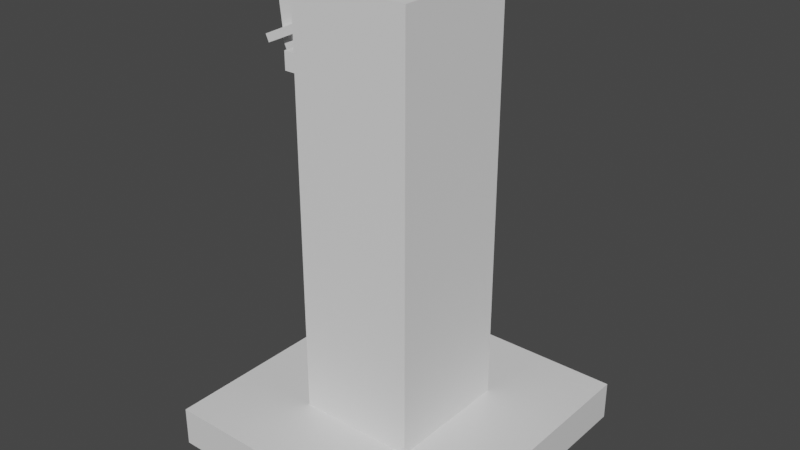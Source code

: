 # Source: CheckpointModel.blend  (saved by Blender 2.92.15; exported with 4.5.12 LTS)
import bpy
from mathutils import Matrix  # noqa: F401  (used for matrix-valued properties, if any)

bpy.ops.wm.read_factory_settings(use_empty=True)
scene = bpy.context.scene
scene.name = 'Scene'

# ---- collections
col_collection = bpy.data.collections.new('Collection'); scene.collection.children.link(col_collection)

# ---- materials (node trees are filled in below, after node groups)
mat_material = bpy.data.materials.new('Material')
mat_material.alpha_threshold = 0.0
mat_material.use_transparent_shadow = False
mat_material.line_color = (0.0, 0.0, 0.0, 1.0)

# ---- material node trees
mat_material.use_nodes = True; mat_material.node_tree.nodes.clear()
_N = mat_material.node_tree.nodes; _L = mat_material.node_tree.links
n0 = _N.new('ShaderNodeOutputMaterial'); n0.name = 'Material Output'; n0.location = (300, 300)
n1 = _N.new('ShaderNodeBsdfPrincipled'); n1.name = 'Principled BSDF'; n1.location = (10, 300)
n1.distribution = 'GGX'
n1.subsurface_method = 'BURLEY'
n1.inputs[2].default_value = 0.4
n1.inputs[3].default_value = 1.45
n1.inputs[27].default_value = (0.0, 0.0, 0.0, 1.0)
n1.inputs[28].default_value = 1.0
_L.new(n1.outputs[0], n0.inputs[0])
n0.is_active_output = True

# ---- world
world_world = bpy.data.worlds.new('World'); scene.world = world_world
world_world.use_nodes = True; world_world.node_tree.nodes.clear()
_N = world_world.node_tree.nodes; _L = world_world.node_tree.links
n0 = _N.new('ShaderNodeOutputWorld'); n0.name = 'World Output'; n0.location = (300, 300)
n1 = _N.new('ShaderNodeBackground'); n1.name = 'Background'; n1.location = (10, 300)
n1.inputs[0].default_value = (0.05088, 0.05088, 0.05088, 1.0)
_L.new(n1.outputs[0], n0.inputs[0])
n0.is_active_output = True
world_world.color = (0.05088, 0.05088, 0.05088)
world_world.use_sun_shadow = False
world_world.sun_shadow_jitter_overblur = 0.0

# ---- meshes
me_cube = bpy.data.meshes.new('Cube')
me_cube.from_pydata([(1.0, 1.0, 1.0), (1.0, 1.0, -1.0), (1.0, -1.0, 1.0), (1.0, -1.0, -1.0), (-1.0, 1.0, 1.0), (-1.0, 1.0, -1.0), (-1.0, -1.0, 1.0), (-1.0, -1.0, -1.0)], [], [(0, 4, 6, 2), (3, 2, 6, 7), (7, 6, 4, 5), (5, 1, 3, 7), (1, 0, 2, 3), (5, 4, 0, 1)])
_uv = me_cube.uv_layers.new(name='UVMap')
_uv.uv.foreach_set('vector', [0.625, 0.5, 0.875, 0.5, 0.875, 0.75, 0.625, 0.75, 0.375, 0.75, 0.625, 0.75, 0.625, 1.0, 0.375, 1.0, 0.375, 0.0, 0.625, 0.0, 0.625, 0.25, 0.375, 0.25, 0.125, 0.5, 0.375, 0.5, 0.375, 0.75, 0.125, 0.75, 0.375, 0.5, 0.625, 0.5, 0.625, 0.75, 0.375, 0.75, 0.375, 0.25, 0.625, 0.25, 0.625, 0.5, 0.375, 0.5])
me_cube.materials.append(mat_material)
me_cube.use_remesh_preserve_volume = False
me_cube.use_remesh_preserve_attributes = False
me_cube.use_mirror_vertex_groups = False
me_cube.update()
me_cube_001 = bpy.data.meshes.new('Cube.001')
me_cube_001.from_pydata([(-0.8108, -0.8756, -2.83), (-0.8108, -0.8756, 2.83), (-0.8108, 0.8756, -2.83), (-0.8108, 0.8756, 2.83), (0.8108, -0.8756, -2.83), (0.8108, -0.8756, 2.83), (0.8108, 0.8756, -2.83), (0.8108, 0.8756, 2.83)], [], [(0, 1, 3, 2), (2, 3, 7, 6), (6, 7, 5, 4), (4, 5, 1, 0), (2, 6, 4, 0), (7, 3, 1, 5)])
_uv = me_cube_001.uv_layers.new(name='UVMap')
_uv.uv.foreach_set('vector', [0.375, 0.0, 0.625, 0.0, 0.625, 0.25, 0.375, 0.25, 0.375, 0.25, 0.625, 0.25, 0.625, 0.5, 0.375, 0.5, 0.375, 0.5, 0.625, 0.5, 0.625, 0.75, 0.375, 0.75, 0.375, 0.75, 0.625, 0.75, 0.625, 1.0, 0.375, 1.0, 0.125, 0.5, 0.375, 0.5, 0.375, 0.75, 0.125, 0.75, 0.625, 0.5, 0.875, 0.5, 0.875, 0.75, 0.625, 0.75])
me_cube_001.use_remesh_fix_poles = True
me_cube_001.use_remesh_preserve_attributes = False
me_cube_001.use_mirror_vertex_groups = False
me_cube_001.update()
me_cube_002 = bpy.data.meshes.new('Cube.002')
me_cube_002.from_pydata([(-0.1089, -0.1252, -0.2845), (-0.1089, -0.1252, 0.2845), (-0.1089, 0.1252, -0.2845), (-0.1089, 0.1252, 0.2845), (0.1089, -0.1252, -0.2845), (0.1089, -0.1252, 0.2845), (0.1089, 0.1252, -0.2845), (0.1089, 0.1252, 0.2845)], [], [(0, 1, 3, 2), (2, 3, 7, 6), (6, 7, 5, 4), (4, 5, 1, 0), (2, 6, 4, 0), (7, 3, 1, 5)])
_uv = me_cube_002.uv_layers.new(name='UVMap')
_uv.uv.foreach_set('vector', [0.375, 0.0, 0.625, 0.0, 0.625, 0.25, 0.375, 0.25, 0.375, 0.25, 0.625, 0.25, 0.625, 0.5, 0.375, 0.5, 0.375, 0.5, 0.625, 0.5, 0.625, 0.75, 0.375, 0.75, 0.375, 0.75, 0.625, 0.75, 0.625, 1.0, 0.375, 1.0, 0.125, 0.5, 0.375, 0.5, 0.375, 0.75, 0.125, 0.75, 0.625, 0.5, 0.875, 0.5, 0.875, 0.75, 0.625, 0.75])
me_cube_002.use_remesh_fix_poles = True
me_cube_002.use_remesh_preserve_attributes = False
me_cube_002.use_mirror_vertex_groups = False
me_cube_002.update()
me_cube_003 = bpy.data.meshes.new('Cube.003')
me_cube_003.from_pydata([(-0.1089, -0.1252, -0.2845), (-0.1089, -0.1252, 0.2845), (-0.1089, 0.1252, -0.2845), (-0.1089, 0.1252, 0.2845), (0.1089, -0.1252, -0.2845), (0.1089, -0.1252, 0.2845), (0.1089, 0.1252, -0.2845), (0.1089, 0.1252, 0.2845)], [], [(0, 1, 3, 2), (2, 3, 7, 6), (6, 7, 5, 4), (4, 5, 1, 0), (2, 6, 4, 0), (7, 3, 1, 5)])
_uv = me_cube_003.uv_layers.new(name='UVMap')
_uv.uv.foreach_set('vector', [0.375, 0.0, 0.625, 0.0, 0.625, 0.25, 0.375, 0.25, 0.375, 0.25, 0.625, 0.25, 0.625, 0.5, 0.375, 0.5, 0.375, 0.5, 0.625, 0.5, 0.625, 0.75, 0.375, 0.75, 0.375, 0.75, 0.625, 0.75, 0.625, 1.0, 0.375, 1.0, 0.125, 0.5, 0.375, 0.5, 0.375, 0.75, 0.125, 0.75, 0.625, 0.5, 0.875, 0.5, 0.875, 0.75, 0.625, 0.75])
me_cube_003.use_remesh_fix_poles = True
me_cube_003.use_remesh_preserve_attributes = False
me_cube_003.use_mirror_vertex_groups = False
me_cube_003.update()
me_cube_004 = bpy.data.meshes.new('Cube.004')
me_cube_004.from_pydata([(-0.2253, -0.4155, -0.2046), (-0.2253, -0.4155, 0.2046), (-0.2253, 0.4155, -0.2046), (-0.2253, 0.4155, 0.2046), (0.2253, -0.4155, -0.2046), (0.2253, -0.4155, 0.2046), (0.2253, 0.4155, -0.2046), (0.2253, 0.4155, 0.2046)], [], [(0, 1, 3, 2), (2, 3, 7, 6), (6, 7, 5, 4), (4, 5, 1, 0), (2, 6, 4, 0), (7, 3, 1, 5)])
_uv = me_cube_004.uv_layers.new(name='UVMap')
_uv.uv.foreach_set('vector', [0.375, 0.0, 0.625, 0.0, 0.625, 0.25, 0.375, 0.25, 0.375, 0.25, 0.625, 0.25, 0.625, 0.5, 0.375, 0.5, 0.375, 0.5, 0.625, 0.5, 0.625, 0.75, 0.375, 0.75, 0.375, 0.75, 0.625, 0.75, 0.625, 1.0, 0.375, 1.0, 0.125, 0.5, 0.375, 0.5, 0.375, 0.75, 0.125, 0.75, 0.625, 0.5, 0.875, 0.5, 0.875, 0.75, 0.625, 0.75])
me_cube_004.use_remesh_fix_poles = True
me_cube_004.use_remesh_preserve_attributes = False
me_cube_004.use_mirror_vertex_groups = False
me_cube_004.update()
me_cube_005 = bpy.data.meshes.new('Cube.005')
me_cube_005.from_pydata([(-0.3318, -0.3241, -0.05589), (-0.3318, -0.3241, 0.05589), (-0.3318, 0.3241, -0.05589), (-0.3318, 0.3241, 0.05589), (0.3318, -0.3241, -0.05589), (0.3318, -0.3241, 0.05589), (0.3318, 0.3241, -0.05589), (0.3318, 0.3241, 0.05589)], [], [(0, 1, 3, 2), (2, 3, 7, 6), (6, 7, 5, 4), (4, 5, 1, 0), (2, 6, 4, 0), (7, 3, 1, 5)])
_uv = me_cube_005.uv_layers.new(name='UVMap')
_uv.uv.foreach_set('vector', [0.375, 0.0, 0.625, 0.0, 0.625, 0.25, 0.375, 0.25, 0.375, 0.25, 0.625, 0.25, 0.625, 0.5, 0.375, 0.5, 0.375, 0.5, 0.625, 0.5, 0.625, 0.75, 0.375, 0.75, 0.375, 0.75, 0.625, 0.75, 0.625, 1.0, 0.375, 1.0, 0.125, 0.5, 0.375, 0.5, 0.375, 0.75, 0.125, 0.75, 0.625, 0.5, 0.875, 0.5, 0.875, 0.75, 0.625, 0.75])
me_cube_005.use_remesh_fix_poles = True
me_cube_005.use_remesh_preserve_attributes = False
me_cube_005.use_mirror_vertex_groups = False
me_cube_005.update()
me_cube_006 = bpy.data.meshes.new('Cube.006')
me_cube_006.from_pydata([(-0.09131, -0.07571, -0.2837), (-0.09131, -0.07571, 0.2837), (-0.09131, 0.07571, -0.2837), (-0.09131, 0.07571, 0.2837), (0.09131, -0.07571, -0.2837), (0.09131, -0.07571, 0.2837), (0.09131, 0.07571, -0.2837), (0.09131, 0.07571, 0.2837)], [], [(0, 1, 3, 2), (2, 3, 7, 6), (6, 7, 5, 4), (4, 5, 1, 0), (2, 6, 4, 0), (7, 3, 1, 5)])
_uv = me_cube_006.uv_layers.new(name='UVMap')
_uv.uv.foreach_set('vector', [0.375, 0.0, 0.625, 0.0, 0.625, 0.25, 0.375, 0.25, 0.375, 0.25, 0.625, 0.25, 0.625, 0.5, 0.375, 0.5, 0.375, 0.5, 0.625, 0.5, 0.625, 0.75, 0.375, 0.75, 0.375, 0.75, 0.625, 0.75, 0.625, 1.0, 0.375, 1.0, 0.125, 0.5, 0.375, 0.5, 0.375, 0.75, 0.125, 0.75, 0.625, 0.5, 0.875, 0.5, 0.875, 0.75, 0.625, 0.75])
me_cube_006.use_remesh_fix_poles = True
me_cube_006.use_remesh_preserve_attributes = False
me_cube_006.use_mirror_vertex_groups = False
me_cube_006.update()
me_cube_007 = bpy.data.meshes.new('Cube.007')
me_cube_007.from_pydata([(-0.1558, -0.1992, -0.1945), (-0.1558, -0.1992, 0.1945), (-0.1558, 0.1992, -0.1945), (-0.1558, 0.1992, 0.1945), (0.1558, -0.1992, -0.1945), (0.1558, -0.1992, 0.1945), (0.1558, 0.1992, -0.1945), (0.1558, 0.1992, 0.1945)], [], [(0, 1, 3, 2), (2, 3, 7, 6), (6, 7, 5, 4), (4, 5, 1, 0), (2, 6, 4, 0), (7, 3, 1, 5)])
_uv = me_cube_007.uv_layers.new(name='UVMap')
_uv.uv.foreach_set('vector', [0.375, 0.0, 0.625, 0.0, 0.625, 0.25, 0.375, 0.25, 0.375, 0.25, 0.625, 0.25, 0.625, 0.5, 0.375, 0.5, 0.375, 0.5, 0.625, 0.5, 0.625, 0.75, 0.375, 0.75, 0.375, 0.75, 0.625, 0.75, 0.625, 1.0, 0.375, 1.0, 0.125, 0.5, 0.375, 0.5, 0.375, 0.75, 0.125, 0.75, 0.625, 0.5, 0.875, 0.5, 0.875, 0.75, 0.625, 0.75])
me_cube_007.use_remesh_fix_poles = True
me_cube_007.use_remesh_preserve_attributes = False
me_cube_007.use_mirror_vertex_groups = False
me_cube_007.update()
me_cube_008 = bpy.data.meshes.new('Cube.008')
me_cube_008.from_pydata([(-0.08011, -0.07958, -0.3187), (-0.08011, -0.07958, 0.3187), (-0.08011, 0.07958, -0.3187), (-0.08011, 0.07958, 0.3187), (0.08011, -0.07958, -0.3187), (0.08011, -0.07958, 0.3187), (0.08011, 0.07958, -0.3187), (0.08011, 0.07958, 0.3187)], [], [(0, 1, 3, 2), (2, 3, 7, 6), (6, 7, 5, 4), (4, 5, 1, 0), (2, 6, 4, 0), (7, 3, 1, 5)])
_uv = me_cube_008.uv_layers.new(name='UVMap')
_uv.uv.foreach_set('vector', [0.375, 0.0, 0.625, 0.0, 0.625, 0.25, 0.375, 0.25, 0.375, 0.25, 0.625, 0.25, 0.625, 0.5, 0.375, 0.5, 0.375, 0.5, 0.625, 0.5, 0.625, 0.75, 0.375, 0.75, 0.375, 0.75, 0.625, 0.75, 0.625, 1.0, 0.375, 1.0, 0.125, 0.5, 0.375, 0.5, 0.375, 0.75, 0.125, 0.75, 0.625, 0.5, 0.875, 0.5, 0.875, 0.75, 0.625, 0.75])
me_cube_008.use_remesh_fix_poles = True
me_cube_008.use_remesh_preserve_attributes = False
me_cube_008.use_mirror_vertex_groups = False
me_cube_008.update()
me_cube_009 = bpy.data.meshes.new('Cube.009')
me_cube_009.from_pydata([(-0.1139, -0.1008, -0.2684), (-0.1139, -0.1008, 0.2684), (-0.1139, 0.1008, -0.2684), (-0.1139, 0.1008, 0.2684), (0.1139, -0.1008, -0.2684), (0.1139, -0.1008, 0.2684), (0.1139, 0.1008, -0.2684), (0.1139, 0.1008, 0.2684)], [], [(0, 1, 3, 2), (2, 3, 7, 6), (6, 7, 5, 4), (4, 5, 1, 0), (2, 6, 4, 0), (7, 3, 1, 5)])
_uv = me_cube_009.uv_layers.new(name='UVMap')
_uv.uv.foreach_set('vector', [0.375, 0.0, 0.625, 0.0, 0.625, 0.25, 0.375, 0.25, 0.375, 0.25, 0.625, 0.25, 0.625, 0.5, 0.375, 0.5, 0.375, 0.5, 0.625, 0.5, 0.625, 0.75, 0.375, 0.75, 0.375, 0.75, 0.625, 0.75, 0.625, 1.0, 0.375, 1.0, 0.125, 0.5, 0.375, 0.5, 0.375, 0.75, 0.125, 0.75, 0.625, 0.5, 0.875, 0.5, 0.875, 0.75, 0.625, 0.75])
me_cube_009.use_remesh_fix_poles = True
me_cube_009.use_remesh_preserve_attributes = False
me_cube_009.use_mirror_vertex_groups = False
me_cube_009.update()
me_cube_010 = bpy.data.meshes.new('Cube.010')
me_cube_010.from_pydata([(-0.1014, -0.11, -0.3371), (-0.1014, -0.11, 0.3371), (-0.1014, 0.11, -0.3371), (-0.1014, 0.11, 0.3371), (0.1014, -0.11, -0.3371), (0.1014, -0.11, 0.3371), (0.1014, 0.11, -0.3371), (0.1014, 0.11, 0.3371)], [], [(0, 1, 3, 2), (2, 3, 7, 6), (6, 7, 5, 4), (4, 5, 1, 0), (2, 6, 4, 0), (7, 3, 1, 5)])
_uv = me_cube_010.uv_layers.new(name='UVMap')
_uv.uv.foreach_set('vector', [0.375, 0.0, 0.625, 0.0, 0.625, 0.25, 0.375, 0.25, 0.375, 0.25, 0.625, 0.25, 0.625, 0.5, 0.375, 0.5, 0.375, 0.5, 0.625, 0.5, 0.625, 0.75, 0.375, 0.75, 0.375, 0.75, 0.625, 0.75, 0.625, 1.0, 0.375, 1.0, 0.125, 0.5, 0.375, 0.5, 0.375, 0.75, 0.125, 0.75, 0.625, 0.5, 0.875, 0.5, 0.875, 0.75, 0.625, 0.75])
me_cube_010.use_remesh_fix_poles = True
me_cube_010.use_remesh_preserve_attributes = False
me_cube_010.use_mirror_vertex_groups = False
me_cube_010.update()

# ---- objects
ob_cube = bpy.data.objects.new('Cube', me_cube)
ob_cube_001 = bpy.data.objects.new('Cube.001', me_cube_001)
ob_cube_002 = bpy.data.objects.new('Cube.002', me_cube_002)
ob_cube_003 = bpy.data.objects.new('Cube.003', me_cube_003)
ob_cube_004 = bpy.data.objects.new('Cube.004', me_cube_004)
ob_cube_005 = bpy.data.objects.new('Cube.005', me_cube_005)
ob_cube_006 = bpy.data.objects.new('Cube.006', me_cube_006)
ob_cube_007 = bpy.data.objects.new('Cube.007', me_cube_007)
ob_cube_008 = bpy.data.objects.new('Cube.008', me_cube_008)
ob_cube_009 = bpy.data.objects.new('Cube.009', me_cube_009)
ob_cube_010 = bpy.data.objects.new('Cube.010', me_cube_010)

# ---- transforms, parenting, visibility, modifiers, constraints
ob_cube.location = (0.0, 0.0, 0.0)
ob_cube.scale = (1.97, 2.01, 0.2685)
ob_cube.lock_rotations_4d = False
ob_cube.empty_display_type = 'ARROWS'
ob_cube.lineart.crease_threshold = 0.0
ob_cube_001.location = (0.003036, -0.0148, 3.098)
ob_cube_001.lineart.crease_threshold = 0.0
ob_cube_002.location = (-1.092, 0.296, 4.759)
ob_cube_002.rotation_euler = (1.571, -0.0, -1.571)
ob_cube_002.lineart.crease_threshold = 0.0
ob_cube_003.location = (-1.092, -0.3723, 4.759)
ob_cube_003.rotation_euler = (1.571, -0.0, -1.571)
ob_cube_003.lineart.crease_threshold = 0.0
ob_cube_004.location = (-1.184, -0.04119, 4.541)
ob_cube_004.rotation_euler = (2.001, 1.823e-08, -1.571)
ob_cube_004.scale = (1.0, 1.512, 1.127)
ob_cube_004.lineart.crease_threshold = 0.0
ob_cube_005.location = (-1.459, -0.05886, 5.072)
ob_cube_005.rotation_euler = (-2.005e-08, 0.4301, 3.142)
ob_cube_005.lineart.crease_threshold = 0.0
ob_cube_006.location = (-1.362, 0.1313, 5.348)
ob_cube_006.rotation_euler = (2.762e-08, 0.1109, 3.142)
ob_cube_006.scale = (0.9737, 1.0, 0.8682)
ob_cube_006.lineart.crease_threshold = 0.0
ob_cube_007.location = (-1.48, -0.05581, 5.222)
ob_cube_007.rotation_euler = (2.762e-08, 0.1109, 3.142)
ob_cube_007.lineart.crease_threshold = 0.0
ob_cube_008.location = (-1.389, -0.2101, 5.342)
ob_cube_008.rotation_euler = (2.762e-08, 0.1109, 3.142)
ob_cube_008.scale = (0.9576, 1.0, 0.7782)
ob_cube_008.lineart.crease_threshold = 0.0
ob_cube_009.location = (-1.636, 0.04881, 5.279)
ob_cube_009.rotation_euler = (2.762e-08, 0.1109, 3.142)
ob_cube_009.lineart.crease_threshold = 0.0
ob_cube_010.location = (-1.481, -0.03826, 5.378)
ob_cube_010.rotation_euler = (2.762e-08, 0.1109, 3.142)
ob_cube_010.lineart.crease_threshold = 0.0

# ---- collection membership
col_collection.objects.link(ob_cube)
col_collection.objects.link(ob_cube_001)
col_collection.objects.link(ob_cube_002)
col_collection.objects.link(ob_cube_003)
col_collection.objects.link(ob_cube_004)
col_collection.objects.link(ob_cube_005)
col_collection.objects.link(ob_cube_006)
col_collection.objects.link(ob_cube_007)
col_collection.objects.link(ob_cube_008)
col_collection.objects.link(ob_cube_009)
col_collection.objects.link(ob_cube_010)

# ---- scene / render settings (as saved in the file)
scene.frame_start = 1; scene.frame_end = 250; scene.frame_set(1)
scene.render.engine = 'BLENDER_EEVEE_NEXT'
scene.cycles.use_denoising = False
scene.cycles.samples = 128
scene.cycles.sampling_pattern = 'TABULATED_SOBOL'
scene.cycles.use_adaptive_sampling = False
scene.cycles.use_light_tree = False
scene.view_settings.view_transform = 'Filmic'
bpy.context.view_layer.update()

# ---- added for rendering (the .blend has no active camera and no usable light): camera, sun
cam_auto = bpy.data.cameras.new('AutoCamera')
cam_auto.lens = 50.0
cam_auto.sensor_width = 36.0
cam_auto.clip_end = 1000.0
ob_auto_camera = bpy.data.objects.new('AutoCamera', cam_auto)
scene.collection.objects.link(ob_auto_camera)
ob_auto_camera.location = (7.74621, -9.29545, 9.02694)
ob_auto_camera.rotation_euler = (1.09748, -7.21219e-08, 0.694738)
scene.camera = ob_auto_camera
light_auto_sun = bpy.data.lights.new('AutoSun', 'SUN')
light_auto_sun.energy = 3.0
light_auto_sun.angle = 0.0523599
ob_auto_sun = bpy.data.objects.new('AutoSun', light_auto_sun)
scene.collection.objects.link(ob_auto_sun)
ob_auto_sun.rotation_euler = (0.872665, 0.174533, 0.523599)
bpy.context.view_layer.update()
